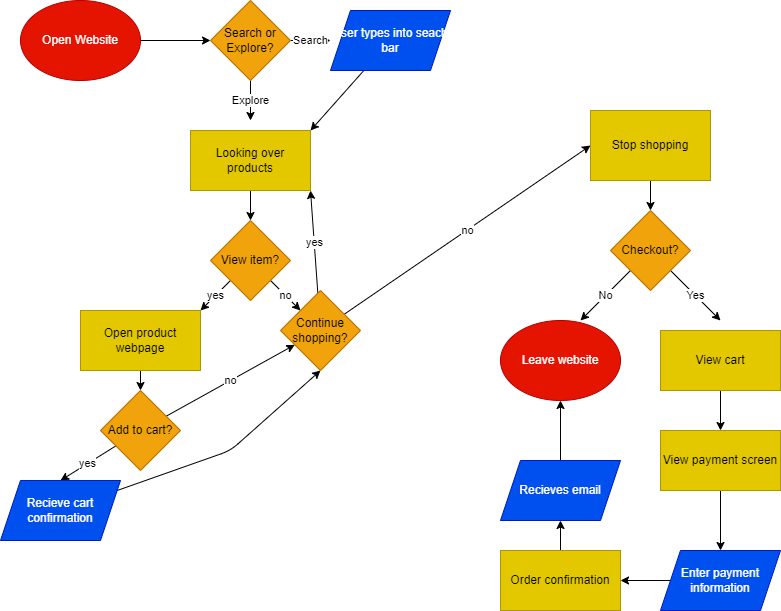

The diagram above was exported from draw.io. Its source (the exported page's mxGraphModel, read from the mxfile embedded in the PNG):
<mxGraphModel dx="990" dy="337" grid="1" gridSize="10" guides="1" tooltips="1" connect="1" arrows="1" fold="1" page="1" pageScale="1" pageWidth="850" pageHeight="1100" math="0" shadow="0">
  <root>
    <mxCell id="0" />
    <mxCell id="1" parent="0" />
    <mxCell id="4" style="edgeStyle=none;html=1;entryX=0;entryY=0.5;entryDx=0;entryDy=0;" edge="1" parent="1" source="2" target="3">
      <mxGeometry relative="1" as="geometry" />
    </mxCell>
    <mxCell id="2" value="Open Website" style="ellipse;whiteSpace=wrap;html=1;fillColor=#e51400;fontColor=#ffffff;strokeColor=#B20000;" vertex="1" parent="1">
      <mxGeometry x="80" y="50" width="120" height="80" as="geometry" />
    </mxCell>
    <mxCell id="5" value="Search" style="edgeStyle=none;html=1;" edge="1" parent="1" source="3">
      <mxGeometry relative="1" as="geometry">
        <mxPoint x="390" y="90" as="targetPoint" />
      </mxGeometry>
    </mxCell>
    <mxCell id="6" value="Explore" style="edgeStyle=none;html=1;" edge="1" parent="1" source="3">
      <mxGeometry relative="1" as="geometry">
        <mxPoint x="310" y="170" as="targetPoint" />
      </mxGeometry>
    </mxCell>
    <mxCell id="3" value="Search or Explore?" style="rhombus;whiteSpace=wrap;html=1;fillColor=#f0a30a;fontColor=#000000;strokeColor=#BD7000;" vertex="1" parent="1">
      <mxGeometry x="270" y="50" width="80" height="80" as="geometry" />
    </mxCell>
    <mxCell id="10" style="edgeStyle=none;html=1;entryX=1;entryY=0;entryDx=0;entryDy=0;" edge="1" parent="1" source="7" target="9">
      <mxGeometry relative="1" as="geometry" />
    </mxCell>
    <mxCell id="7" value="User types into seach bar" style="shape=parallelogram;perimeter=parallelogramPerimeter;whiteSpace=wrap;html=1;fixedSize=1;fillColor=#0050ef;fontColor=#ffffff;strokeColor=#001DBC;" vertex="1" parent="1">
      <mxGeometry x="390" y="60" width="120" height="60" as="geometry" />
    </mxCell>
    <mxCell id="28" style="edgeStyle=none;html=1;entryX=0.5;entryY=0;entryDx=0;entryDy=0;" edge="1" parent="1" source="9" target="27">
      <mxGeometry relative="1" as="geometry" />
    </mxCell>
    <mxCell id="9" value="Looking over products" style="rounded=0;whiteSpace=wrap;html=1;fillColor=#e3c800;fontColor=#000000;strokeColor=#B09500;" vertex="1" parent="1">
      <mxGeometry x="250" y="180" width="120" height="60" as="geometry" />
    </mxCell>
    <mxCell id="26" style="edgeStyle=none;html=1;entryX=0.5;entryY=0;entryDx=0;entryDy=0;" edge="1" parent="1" source="11" target="12">
      <mxGeometry relative="1" as="geometry" />
    </mxCell>
    <mxCell id="11" value="Stop shopping" style="rounded=0;whiteSpace=wrap;html=1;fillColor=#e3c800;fontColor=#000000;strokeColor=#B09500;" vertex="1" parent="1">
      <mxGeometry x="650" y="160" width="120" height="70" as="geometry" />
    </mxCell>
    <mxCell id="13" value="No" style="edgeStyle=none;html=1;" edge="1" parent="1" source="12">
      <mxGeometry relative="1" as="geometry">
        <mxPoint x="640" y="370" as="targetPoint" />
      </mxGeometry>
    </mxCell>
    <mxCell id="14" value="Yes" style="edgeStyle=none;html=1;" edge="1" parent="1" source="12">
      <mxGeometry relative="1" as="geometry">
        <mxPoint x="780" y="370" as="targetPoint" />
      </mxGeometry>
    </mxCell>
    <mxCell id="12" value="Checkout?" style="rhombus;whiteSpace=wrap;html=1;fillColor=#f0a30a;fontColor=#000000;strokeColor=#BD7000;" vertex="1" parent="1">
      <mxGeometry x="670" y="260" width="80" height="80" as="geometry" />
    </mxCell>
    <mxCell id="15" value="Leave website" style="ellipse;whiteSpace=wrap;html=1;fillColor=#e51400;fontColor=#ffffff;strokeColor=#B20000;" vertex="1" parent="1">
      <mxGeometry x="560" y="370" width="120" height="80" as="geometry" />
    </mxCell>
    <mxCell id="18" style="edgeStyle=none;html=1;entryX=0.5;entryY=0;entryDx=0;entryDy=0;" edge="1" parent="1" source="16" target="17">
      <mxGeometry relative="1" as="geometry" />
    </mxCell>
    <mxCell id="16" value="View cart" style="rounded=0;whiteSpace=wrap;html=1;fillColor=#e3c800;fontColor=#000000;strokeColor=#B09500;" vertex="1" parent="1">
      <mxGeometry x="720" y="380" width="120" height="60" as="geometry" />
    </mxCell>
    <mxCell id="20" style="edgeStyle=none;html=1;entryX=0.5;entryY=0;entryDx=0;entryDy=0;" edge="1" parent="1" source="17" target="19">
      <mxGeometry relative="1" as="geometry" />
    </mxCell>
    <mxCell id="17" value="View payment screen" style="rounded=0;whiteSpace=wrap;html=1;fillColor=#e3c800;fontColor=#000000;strokeColor=#B09500;" vertex="1" parent="1">
      <mxGeometry x="720" y="480" width="120" height="60" as="geometry" />
    </mxCell>
    <mxCell id="25" style="edgeStyle=none;html=1;entryX=1;entryY=0.5;entryDx=0;entryDy=0;" edge="1" parent="1" source="19" target="21">
      <mxGeometry relative="1" as="geometry" />
    </mxCell>
    <mxCell id="19" value="Enter payment information" style="shape=parallelogram;perimeter=parallelogramPerimeter;whiteSpace=wrap;html=1;fixedSize=1;fillColor=#0050ef;fontColor=#ffffff;strokeColor=#001DBC;" vertex="1" parent="1">
      <mxGeometry x="720" y="600" width="120" height="60" as="geometry" />
    </mxCell>
    <mxCell id="23" style="edgeStyle=none;html=1;entryX=0.5;entryY=1;entryDx=0;entryDy=0;" edge="1" parent="1" source="21" target="22">
      <mxGeometry relative="1" as="geometry" />
    </mxCell>
    <mxCell id="21" value="Order confirmation" style="rounded=0;whiteSpace=wrap;html=1;fillColor=#e3c800;fontColor=#000000;strokeColor=#B09500;" vertex="1" parent="1">
      <mxGeometry x="560" y="600" width="120" height="60" as="geometry" />
    </mxCell>
    <mxCell id="24" style="edgeStyle=none;html=1;" edge="1" parent="1" source="22" target="15">
      <mxGeometry relative="1" as="geometry" />
    </mxCell>
    <mxCell id="22" value="Recieves email" style="shape=parallelogram;perimeter=parallelogramPerimeter;whiteSpace=wrap;html=1;fixedSize=1;fillColor=#0050ef;fontColor=#ffffff;strokeColor=#001DBC;" vertex="1" parent="1">
      <mxGeometry x="560" y="510" width="120" height="60" as="geometry" />
    </mxCell>
    <mxCell id="29" value="yes" style="edgeStyle=none;html=1;exitX=0;exitY=1;exitDx=0;exitDy=0;" edge="1" parent="1" source="27">
      <mxGeometry relative="1" as="geometry">
        <mxPoint x="260" y="360" as="targetPoint" />
      </mxGeometry>
    </mxCell>
    <mxCell id="30" value="no" style="edgeStyle=none;html=1;exitX=1;exitY=1;exitDx=0;exitDy=0;" edge="1" parent="1" source="27">
      <mxGeometry relative="1" as="geometry">
        <mxPoint x="360" y="360" as="targetPoint" />
      </mxGeometry>
    </mxCell>
    <mxCell id="27" value="View item?" style="rhombus;whiteSpace=wrap;html=1;fillColor=#f0a30a;fontColor=#000000;strokeColor=#BD7000;" vertex="1" parent="1">
      <mxGeometry x="270" y="270" width="80" height="80" as="geometry" />
    </mxCell>
    <mxCell id="38" style="edgeStyle=none;html=1;entryX=0.5;entryY=0;entryDx=0;entryDy=0;" edge="1" parent="1" source="32" target="37">
      <mxGeometry relative="1" as="geometry" />
    </mxCell>
    <mxCell id="32" value="Open product webpage" style="rounded=0;whiteSpace=wrap;html=1;fillColor=#e3c800;fontColor=#000000;strokeColor=#B09500;" vertex="1" parent="1">
      <mxGeometry x="140" y="360" width="120" height="60" as="geometry" />
    </mxCell>
    <mxCell id="35" value="yes" style="edgeStyle=none;html=1;entryX=1;entryY=1;entryDx=0;entryDy=0;" edge="1" parent="1" source="34" target="9">
      <mxGeometry relative="1" as="geometry" />
    </mxCell>
    <mxCell id="36" value="no" style="edgeStyle=none;html=1;entryX=0;entryY=0.5;entryDx=0;entryDy=0;" edge="1" parent="1" source="34" target="11">
      <mxGeometry relative="1" as="geometry" />
    </mxCell>
    <mxCell id="34" value="Continue shopping?" style="rhombus;whiteSpace=wrap;html=1;fillColor=#f0a30a;fontColor=#000000;strokeColor=#BD7000;" vertex="1" parent="1">
      <mxGeometry x="340" y="340" width="80" height="80" as="geometry" />
    </mxCell>
    <mxCell id="40" value="no" style="edgeStyle=none;html=1;" edge="1" parent="1" source="37" target="34">
      <mxGeometry relative="1" as="geometry" />
    </mxCell>
    <mxCell id="41" value="yes" style="edgeStyle=none;html=1;entryX=0.5;entryY=0;entryDx=0;entryDy=0;" edge="1" parent="1" source="37" target="39">
      <mxGeometry relative="1" as="geometry" />
    </mxCell>
    <mxCell id="37" value="Add to cart?" style="rhombus;whiteSpace=wrap;html=1;fillColor=#f0a30a;fontColor=#000000;strokeColor=#BD7000;" vertex="1" parent="1">
      <mxGeometry x="160" y="440" width="80" height="80" as="geometry" />
    </mxCell>
    <mxCell id="42" style="edgeStyle=none;html=1;entryX=0.5;entryY=1;entryDx=0;entryDy=0;" edge="1" parent="1" source="39" target="34">
      <mxGeometry relative="1" as="geometry">
        <Array as="points">
          <mxPoint x="290" y="500" />
        </Array>
      </mxGeometry>
    </mxCell>
    <mxCell id="39" value="Recieve cart confirmation" style="shape=parallelogram;perimeter=parallelogramPerimeter;whiteSpace=wrap;html=1;fixedSize=1;fillColor=#0050ef;fontColor=#ffffff;strokeColor=#001DBC;" vertex="1" parent="1">
      <mxGeometry x="60" y="530" width="120" height="60" as="geometry" />
    </mxCell>
  </root>
</mxGraphModel>